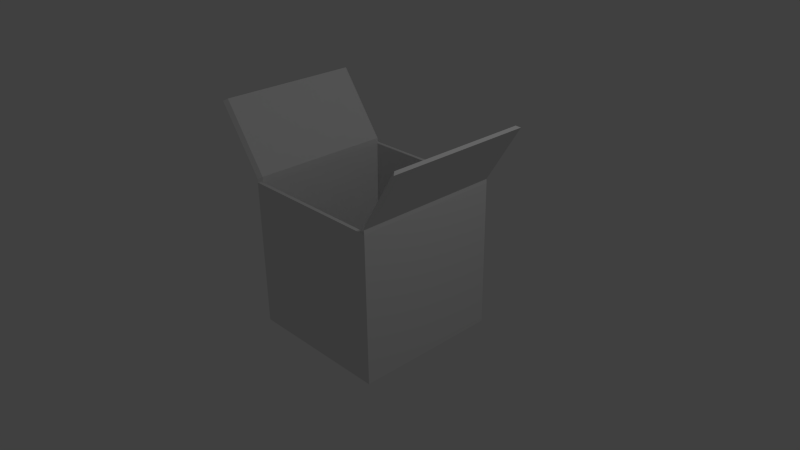 # Source: cardboardBox.blend  (saved by Blender 2.70.0; exported with 4.5.12 LTS)
import bpy
from mathutils import Matrix  # noqa: F401  (used for matrix-valued properties, if any)

bpy.ops.wm.read_factory_settings(use_empty=True)
scene = bpy.context.scene
scene.name = 'Scene'

# ---- collections
col_collection_1 = bpy.data.collections.new('Collection 1'); scene.collection.children.link(col_collection_1)

# ---- materials (node trees are filled in below, after node groups)
mat_material = bpy.data.materials.new('Material')
mat_material.alpha_threshold = 0.0
mat_material.use_transparent_shadow = False
mat_material.roughness = 0.5
mat_material.line_color = (0.0, 0.0, 0.0, 1.0)

# ---- material node trees

# ---- world
world_world = bpy.data.worlds.new('World'); scene.world = world_world
world_world.color = (0.05088, 0.05088, 0.05088)
world_world.use_sun_shadow = False
world_world.sun_shadow_jitter_overblur = 0.0
world_world.cycles.sampling_method = 'MANUAL'
world_world.cycles.sample_map_resolution = 256

# ---- cameras
cam_camera = bpy.data.cameras.new('Camera')
cam_camera.clip_end = 100.0
cam_camera.lens = 35.0
cam_camera.sensor_width = 32.0
cam_camera.sensor_height = 18.0
cam_camera.ortho_scale = 7.314
cam_camera.dof.focus_distance = 0.0
cam_camera.dof.aperture_fstop = 128.0

# ---- lights
light_lamp = bpy.data.lights.new('Lamp', 'POINT')
light_lamp.transmission_factor = 0.0
light_lamp.cutoff_distance = 30.0
light_lamp.energy = 100.0
light_lamp.shadow_buffer_clip_start = 1.001
light_lamp.shadow_soft_size = 0.1
light_lamp.shadow_maximum_resolution = 0.006
light_lamp.use_absolute_resolution = True
light_lamp.cycles.use_multiple_importance_sampling = False

# ---- meshes
me_cube = bpy.data.meshes.new('Cube')
me_cube.from_pydata([(1.0, 1.0, -1.0), (1.0, -1.0, -1.0), (-1.0, -1.0, -1.0), (-1.0, 1.0, -1.0), (1.0, 1.0, 1.0), (1.0, -1.0, 1.0), (-1.0, -1.0, 1.0), (-1.0, 1.0, 1.0), (0.9523, 0.9523, 1.0), (0.9523, -0.9523, 1.0), (-0.9523, -0.9523, 1.0), (-0.9523, 0.9523, 1.0), (0.9523, 0.9523, -0.8757), (0.9523, -0.9523, -0.8757), (-0.9523, -0.9523, -0.8757), (-0.9523, 0.9523, -0.8757), (-0.9956, -1.0, 1.046), (-0.9956, 1.0, 1.046), (-0.9567, -0.9523, 1.074), (-0.9567, 0.9523, 1.074), (-1.614, -1.0, 1.913), (-1.614, 1.0, 1.913), (-1.575, -0.9523, 1.941), (-1.575, 0.9523, 1.941), (0.9964, 1.0, 1.054), (0.9964, -1.0, 1.054), (0.9559, 0.9523, 1.08), (0.9559, -0.9523, 1.08), (1.489, 1.0, 1.848), (1.489, -1.0, 1.848), (1.449, 0.9523, 1.874), (1.449, -0.9523, 1.874)], [], [(0, 1, 2, 3), (6, 10, 18, 16), (0, 4, 5, 1), (1, 5, 6, 2), (2, 6, 7, 3), (4, 0, 3, 7), (11, 10, 14, 15), (6, 5, 9, 10), (4, 7, 11, 8), (4, 8, 26, 24), (12, 15, 14, 13), (10, 9, 13, 14), (8, 11, 15, 12), (9, 8, 12, 13), (16, 18, 22, 20), (11, 7, 17, 19), (10, 11, 19, 18), (7, 6, 16, 17), (21, 20, 22, 23), (19, 17, 21, 23), (18, 19, 23, 22), (17, 16, 20, 21), (24, 26, 30, 28), (9, 5, 25, 27), (8, 9, 27, 26), (5, 4, 24, 25), (29, 28, 30, 31), (27, 25, 29, 31), (26, 27, 31, 30), (25, 24, 28, 29)])
_uv = me_cube.uv_layers.new(name='UVMap')
_uv.uv.foreach_set('vector', [0.4274, 0.7255, 0.6804, 0.7255, 0.6804, 0.9785, 0.4274, 0.9785, 0.02061, 0.6741, 0.02528, 0.6745, 0.02528, 0.6816, 0.02061, 0.6786, 0.8455, 0.06834, 0.8455, 0.4197, 0.4928, 0.4197, 0.4928, 0.06834, 0.4987, 0.4209, 0.4987, 0.07974, 0.8398, 0.07974, 0.8398, 0.4209, 0.8378, 0.08019, 0.8378, 0.4116, 0.5032, 0.4116, 0.5032, 0.08019, 0.4931, 0.0623, 0.8454, 0.0623, 0.8454, 0.4147, 0.4931, 0.4147, 0.2116, 0.6745, 0.02528, 0.6745, 0.02528, 0.4915, 0.2116, 0.4915, 0.2461, 0.0779, 0.2461, 0.3286, 0.24, 0.3226, 0.24, 0.08388, 0.6865, 0.4725, 0.6865, 0.7232, 0.6804, 0.7172, 0.6804, 0.4785, 0.2163, 0.6665, 0.221, 0.6659, 0.221, 0.6736, 0.2163, 0.6717, 0.412, 0.7572, 0.412, 0.9418, 0.2257, 0.9418, 0.2257, 0.7572, 0.9214, 0.9628, 0.6804, 0.9628, 0.6804, 0.7255, 0.9214, 0.7255, 0.03277, 0.9476, 0.03277, 0.7612, 0.2163, 0.7612, 0.2163, 0.9476, 0.3287, 0.7838, 0.221, 0.6659, 0.221, 0.484, 0.4074, 0.484, 0.2565, 0.3309, 0.2504, 0.3309, 0.2504, 0.1962, 0.2565, 0.1962, 0.2116, 0.6745, 0.2163, 0.6741, 0.2163, 0.6786, 0.2116, 0.6816, 0.02528, 0.6745, 0.2116, 0.6745, 0.2116, 0.6816, 0.02528, 0.6816, 0.2163, 0.4037, 0.412, 0.4037, 0.412, 0.4082, 0.2163, 0.4082, 0.2461, 0.3309, 0.2461, 0.0779, 0.2504, 0.08394, 0.2504, 0.3249, 0.2504, 0.06138, 0.2565, 0.06138, 0.2565, 0.1962, 0.2504, 0.1962, 0.02528, 0.6816, 0.2116, 0.6816, 0.2116, 0.7612, 0.02528, 0.7612, 0.2163, 0.4082, 0.412, 0.4082, 0.412, 0.484, 0.2163, 0.484, 0.7761, 0.5167, 0.7822, 0.5167, 0.7822, 0.6349, 0.7761, 0.6349, 0.3287, 0.7838, 0.4274, 0.7084, 0.4274, 0.7151, 0.3287, 0.7916, 0.221, 0.6659, 0.3287, 0.7838, 0.3287, 0.7916, 0.221, 0.6736, 0.02061, 0.4048, 0.2163, 0.4048, 0.2163, 0.4101, 0.02061, 0.4101, 0.692, 0.4725, 0.692, 0.7255, 0.6865, 0.7195, 0.6865, 0.4785, 0.698, 0.7255, 0.692, 0.7255, 0.692, 0.6073, 0.698, 0.6073, 0.221, 0.6736, 0.3287, 0.7916, 0.4074, 0.7572, 0.221, 0.7572, 0.02061, 0.4101, 0.2163, 0.4101, 0.2163, 0.4915, 0.02061, 0.4915])
me_cube.materials.append(mat_material)
me_cube.use_remesh_preserve_volume = False
me_cube.use_remesh_preserve_attributes = False
me_cube.use_mirror_vertex_groups = False
me_cube.update()

# ---- objects
ob_cube = bpy.data.objects.new('Cube', me_cube)
ob_lamp = bpy.data.objects.new('Lamp', light_lamp)
ob_camera = bpy.data.objects.new('Camera', cam_camera)

# ---- transforms, parenting, visibility, modifiers, constraints
ob_cube.location = (0.0, 0.0, 0.0)
ob_cube.lock_rotations_4d = False
ob_cube.empty_display_type = 'ARROWS'
ob_cube.lineart.crease_threshold = 0.0
ob_lamp.location = (4.076, 1.005, 5.904)
ob_lamp.rotation_euler = (0.6503, 0.05522, 1.866)
ob_lamp.lock_rotations_4d = False
ob_lamp.empty_display_type = 'ARROWS'
ob_lamp.color = (0.0, 0.0, 0.0, 0.0)
ob_lamp.lineart.crease_threshold = 0.0
ob_camera.location = (7.481, -6.508, 5.344)
ob_camera.rotation_euler = (1.109, 0.01082, 0.8149)
ob_camera.lock_rotations_4d = False
ob_camera.empty_display_type = 'ARROWS'
ob_camera.color = (0.0, 0.0, 0.0, 0.0)
ob_camera.display_type = 'WIRE'
ob_camera.lineart.crease_threshold = 0.0

# ---- collection membership
col_collection_1.objects.link(ob_cube)
col_collection_1.objects.link(ob_lamp)
col_collection_1.objects.link(ob_camera)

# ---- scene / render settings (as saved in the file)
scene.camera = ob_camera
scene.frame_start = 1; scene.frame_end = 250; scene.frame_set(1)
scene.render.engine = 'BLENDER_EEVEE_NEXT'
scene.render.resolution_percentage = 50
scene.render.dither_intensity = 0.0
scene.cycles.use_denoising = False
scene.cycles.samples = 10
scene.cycles.sampling_pattern = 'TABULATED_SOBOL'
scene.cycles.light_sampling_threshold = 0.0
scene.cycles.use_adaptive_sampling = False
scene.cycles.use_light_tree = False
scene.cycles.blur_glossy = 0.0
scene.cycles.volume_bounces = 1
scene.cycles.pixel_filter_type = 'GAUSSIAN'
scene.cycles.sample_clamp_indirect = 0.0
scene.view_settings.view_transform = 'Standard'
bpy.context.view_layer.update()
